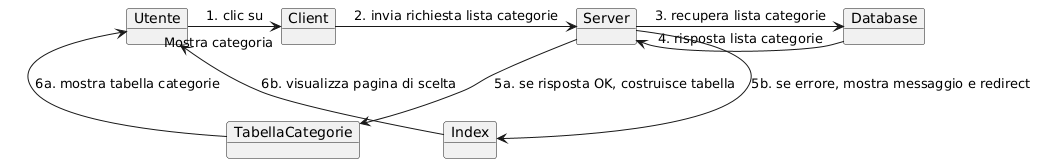

The diagram above was rendered by PlantUML. Its source (embedded in the PNG):
@startuml
object Utente
object Client
object Server
object Database
object TabellaCategorie
object Index

Utente -> Client : 1. clic su "Mostra categoria"
Client -> Server : 2. invia richiesta lista categorie
Server -> Database : 3. recupera lista categorie
Database -> Server : 4. risposta lista categorie

' Flusso positivo
Server --> TabellaCategorie : 5a. se risposta OK, costruisce tabella
TabellaCategorie -> Utente : 6a. mostra tabella categorie

' Flusso errore
Server --> Index : 5b. se errore, mostra messaggio e redirect
Index -> Utente : 6b. visualizza pagina di scelta
@enduml